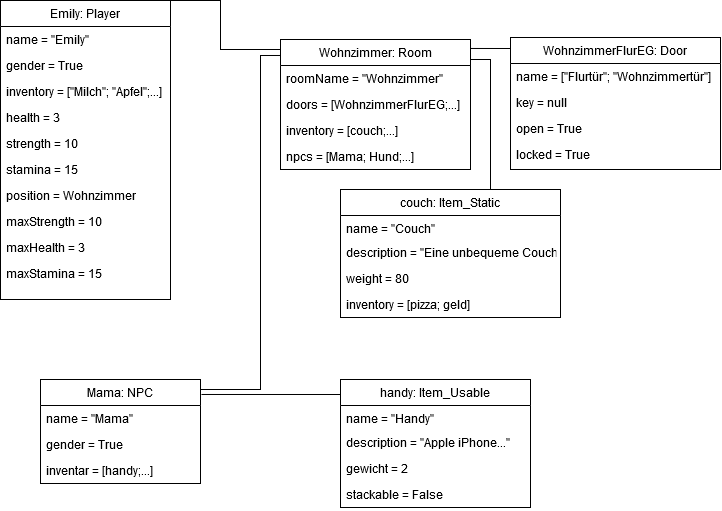

The diagram above was exported from draw.io. Its source (the exported page's mxGraphModel, read from the mxfile embedded in the PNG):
<mxGraphModel dx="1187" dy="613" grid="1" gridSize="10" guides="1" tooltips="1" connect="1" arrows="1" fold="1" page="1" pageScale="1" pageWidth="827" pageHeight="1169" math="0" shadow="0">
  <root>
    <mxCell id="WIyWlLk6GJQsqaUBKTNV-0" />
    <mxCell id="WIyWlLk6GJQsqaUBKTNV-1" parent="WIyWlLk6GJQsqaUBKTNV-0" />
    <mxCell id="59" style="edgeStyle=orthogonalEdgeStyle;rounded=0;orthogonalLoop=1;jettySize=auto;html=1;exitX=1;exitY=0;exitDx=0;exitDy=0;entryX=0.006;entryY=0.123;entryDx=0;entryDy=0;entryPerimeter=0;endArrow=none;endFill=0;" parent="WIyWlLk6GJQsqaUBKTNV-1" source="zkfFHV4jXpPFQw0GAbJ--0" target="4" edge="1">
      <mxGeometry relative="1" as="geometry">
        <Array as="points">
          <mxPoint x="260" y="440" />
          <mxPoint x="320" y="440" />
          <mxPoint x="320" y="106" />
        </Array>
      </mxGeometry>
    </mxCell>
    <mxCell id="zkfFHV4jXpPFQw0GAbJ--0" value="Mama: NPC " style="swimlane;fontStyle=0;align=center;verticalAlign=top;childLayout=stackLayout;horizontal=1;startSize=26;horizontalStack=0;resizeParent=1;resizeLast=0;collapsible=1;marginBottom=0;rounded=0;shadow=0;strokeWidth=1;" parent="WIyWlLk6GJQsqaUBKTNV-1" vertex="1">
      <mxGeometry x="100" y="430" width="160" height="104" as="geometry">
        <mxRectangle x="230" y="140" width="160" height="26" as="alternateBounds" />
      </mxGeometry>
    </mxCell>
    <mxCell id="zkfFHV4jXpPFQw0GAbJ--1" value="name = &quot;Mama&quot;" style="text;align=left;verticalAlign=top;spacingLeft=4;spacingRight=4;overflow=hidden;rotatable=0;points=[[0,0.5],[1,0.5]];portConstraint=eastwest;" parent="zkfFHV4jXpPFQw0GAbJ--0" vertex="1">
      <mxGeometry y="26" width="160" height="26" as="geometry" />
    </mxCell>
    <mxCell id="zkfFHV4jXpPFQw0GAbJ--2" value="gender = True" style="text;align=left;verticalAlign=top;spacingLeft=4;spacingRight=4;overflow=hidden;rotatable=0;points=[[0,0.5],[1,0.5]];portConstraint=eastwest;rounded=0;shadow=0;html=0;" parent="zkfFHV4jXpPFQw0GAbJ--0" vertex="1">
      <mxGeometry y="52" width="160" height="26" as="geometry" />
    </mxCell>
    <mxCell id="zkfFHV4jXpPFQw0GAbJ--3" value="inventar = [handy;...]" style="text;align=left;verticalAlign=top;spacingLeft=4;spacingRight=4;overflow=hidden;rotatable=0;points=[[0,0.5],[1,0.5]];portConstraint=eastwest;rounded=0;shadow=0;html=0;" parent="zkfFHV4jXpPFQw0GAbJ--0" vertex="1">
      <mxGeometry y="78" width="160" height="26" as="geometry" />
    </mxCell>
    <mxCell id="73" style="edgeStyle=orthogonalEdgeStyle;rounded=0;orthogonalLoop=1;jettySize=auto;html=1;exitX=1;exitY=0.25;exitDx=0;exitDy=0;entryX=0.925;entryY=0;entryDx=0;entryDy=0;entryPerimeter=0;endArrow=none;endFill=0;" parent="WIyWlLk6GJQsqaUBKTNV-1" source="4" target="60" edge="1">
      <mxGeometry relative="1" as="geometry">
        <Array as="points">
          <mxPoint x="530" y="110" />
          <mxPoint x="550" y="110" />
          <mxPoint x="550" y="240" />
        </Array>
      </mxGeometry>
    </mxCell>
    <mxCell id="4" value="Wohnzimmer: Room" style="swimlane;fontStyle=0;align=center;verticalAlign=top;childLayout=stackLayout;horizontal=1;startSize=26;horizontalStack=0;resizeParent=1;resizeLast=0;collapsible=1;marginBottom=0;rounded=0;shadow=0;strokeWidth=1;" parent="WIyWlLk6GJQsqaUBKTNV-1" vertex="1">
      <mxGeometry x="340" y="90" width="190" height="130" as="geometry">
        <mxRectangle x="230" y="40" width="160" height="26" as="alternateBounds" />
      </mxGeometry>
    </mxCell>
    <mxCell id="5" value="roomName = &quot;Wohnzimmer&quot;" style="text;align=left;verticalAlign=top;spacingLeft=4;spacingRight=4;overflow=hidden;rotatable=0;points=[[0,0.5],[1,0.5]];portConstraint=eastwest;" parent="4" vertex="1">
      <mxGeometry y="26" width="190" height="26" as="geometry" />
    </mxCell>
    <mxCell id="6" value="doors = [WohnzimmerFlurEG;...]" style="text;align=left;verticalAlign=top;spacingLeft=4;spacingRight=4;overflow=hidden;rotatable=0;points=[[0,0.5],[1,0.5]];portConstraint=eastwest;" parent="4" vertex="1">
      <mxGeometry y="52" width="190" height="26" as="geometry" />
    </mxCell>
    <mxCell id="7" value="inventory = [couch;...]" style="text;align=left;verticalAlign=top;spacingLeft=4;spacingRight=4;overflow=hidden;rotatable=0;points=[[0,0.5],[1,0.5]];portConstraint=eastwest;" parent="4" vertex="1">
      <mxGeometry y="78" width="190" height="26" as="geometry" />
    </mxCell>
    <mxCell id="8" value="npcs = [Mama; Hund;...]" style="text;align=left;verticalAlign=top;spacingLeft=4;spacingRight=4;overflow=hidden;rotatable=0;points=[[0,0.5],[1,0.5]];portConstraint=eastwest;" parent="4" vertex="1">
      <mxGeometry y="104" width="190" height="26" as="geometry" />
    </mxCell>
    <mxCell id="58" style="edgeStyle=orthogonalEdgeStyle;rounded=0;orthogonalLoop=1;jettySize=auto;html=1;exitX=1;exitY=0;exitDx=0;exitDy=0;entryX=0;entryY=0;entryDx=0;entryDy=0;endArrow=none;endFill=0;" parent="WIyWlLk6GJQsqaUBKTNV-1" source="21" target="4" edge="1">
      <mxGeometry relative="1" as="geometry">
        <Array as="points">
          <mxPoint x="280" y="51" />
          <mxPoint x="280" y="100" />
          <mxPoint x="340" y="100" />
        </Array>
      </mxGeometry>
    </mxCell>
    <mxCell id="56" style="edgeStyle=orthogonalEdgeStyle;rounded=0;orthogonalLoop=1;jettySize=auto;html=1;entryX=1.006;entryY=0.144;entryDx=0;entryDy=0;entryPerimeter=0;exitX=0.006;exitY=0.094;exitDx=0;exitDy=0;exitPerimeter=0;endArrow=none;endFill=0;" parent="WIyWlLk6GJQsqaUBKTNV-1" source="29" target="zkfFHV4jXpPFQw0GAbJ--0" edge="1">
      <mxGeometry relative="1" as="geometry">
        <Array as="points">
          <mxPoint x="401" y="445" />
        </Array>
      </mxGeometry>
    </mxCell>
    <mxCell id="29" value="handy: Item_Usable" style="swimlane;fontStyle=0;align=center;verticalAlign=top;childLayout=stackLayout;horizontal=1;startSize=26;horizontalStack=0;resizeParent=1;resizeLast=0;collapsible=1;marginBottom=0;rounded=0;shadow=0;strokeWidth=1;" parent="WIyWlLk6GJQsqaUBKTNV-1" vertex="1">
      <mxGeometry x="400" y="430" width="190" height="128" as="geometry">
        <mxRectangle x="440" y="40" width="160" height="26" as="alternateBounds" />
      </mxGeometry>
    </mxCell>
    <mxCell id="30" value="name = &quot;Handy&quot;" style="text;align=left;verticalAlign=top;spacingLeft=4;spacingRight=4;overflow=hidden;rotatable=0;points=[[0,0.5],[1,0.5]];portConstraint=eastwest;" parent="29" vertex="1">
      <mxGeometry y="26" width="190" height="24" as="geometry" />
    </mxCell>
    <mxCell id="31" value="description = &quot;Apple iPhone...&quot;" style="text;align=left;verticalAlign=top;spacingLeft=4;spacingRight=4;overflow=hidden;rotatable=0;points=[[0,0.5],[1,0.5]];portConstraint=eastwest;rounded=0;shadow=0;html=0;" parent="29" vertex="1">
      <mxGeometry y="50" width="190" height="26" as="geometry" />
    </mxCell>
    <mxCell id="32" value="gewicht = 2" style="text;align=left;verticalAlign=top;spacingLeft=4;spacingRight=4;overflow=hidden;rotatable=0;points=[[0,0.5],[1,0.5]];portConstraint=eastwest;rounded=0;shadow=0;html=0;" parent="29" vertex="1">
      <mxGeometry y="76" width="190" height="26" as="geometry" />
    </mxCell>
    <mxCell id="38" value="stackable = False" style="text;align=left;verticalAlign=top;spacingLeft=4;spacingRight=4;overflow=hidden;rotatable=0;points=[[0,0.5],[1,0.5]];portConstraint=eastwest;" parent="29" vertex="1">
      <mxGeometry y="102" width="190" height="26" as="geometry" />
    </mxCell>
    <mxCell id="57" style="edgeStyle=orthogonalEdgeStyle;rounded=0;orthogonalLoop=1;jettySize=auto;html=1;exitX=0;exitY=0;exitDx=0;exitDy=0;entryX=1;entryY=0.069;entryDx=0;entryDy=0;entryPerimeter=0;endArrow=none;endFill=0;" parent="WIyWlLk6GJQsqaUBKTNV-1" source="44" target="4" edge="1">
      <mxGeometry relative="1" as="geometry">
        <Array as="points">
          <mxPoint x="570" y="99" />
        </Array>
      </mxGeometry>
    </mxCell>
    <mxCell id="44" value="WohnzimmerFlurEG: Door" style="swimlane;fontStyle=0;align=center;verticalAlign=top;childLayout=stackLayout;horizontal=1;startSize=26;horizontalStack=0;resizeParent=1;resizeLast=0;collapsible=1;marginBottom=0;rounded=0;shadow=0;strokeWidth=1;" parent="WIyWlLk6GJQsqaUBKTNV-1" vertex="1">
      <mxGeometry x="570" y="88" width="210" height="132" as="geometry">
        <mxRectangle x="640" y="40" width="160" height="26" as="alternateBounds" />
      </mxGeometry>
    </mxCell>
    <mxCell id="45" value="name = [&quot;Flurtür&quot;; &quot;Wohnzimmertür&quot;]" style="text;align=left;verticalAlign=top;spacingLeft=4;spacingRight=4;overflow=hidden;rotatable=0;points=[[0,0.5],[1,0.5]];portConstraint=eastwest;" parent="44" vertex="1">
      <mxGeometry y="26" width="210" height="26" as="geometry" />
    </mxCell>
    <mxCell id="46" value="key = null" style="text;align=left;verticalAlign=top;spacingLeft=4;spacingRight=4;overflow=hidden;rotatable=0;points=[[0,0.5],[1,0.5]];portConstraint=eastwest;" parent="44" vertex="1">
      <mxGeometry y="52" width="210" height="26" as="geometry" />
    </mxCell>
    <mxCell id="47" value="open = True" style="text;align=left;verticalAlign=top;spacingLeft=4;spacingRight=4;overflow=hidden;rotatable=0;points=[[0,0.5],[1,0.5]];portConstraint=eastwest;fontStyle=0" parent="44" vertex="1">
      <mxGeometry y="78" width="210" height="26" as="geometry" />
    </mxCell>
    <mxCell id="48" value="locked = True" style="text;align=left;verticalAlign=top;spacingLeft=4;spacingRight=4;overflow=hidden;rotatable=0;points=[[0,0.5],[1,0.5]];portConstraint=eastwest;" parent="44" vertex="1">
      <mxGeometry y="104" width="210" height="26" as="geometry" />
    </mxCell>
    <mxCell id="60" value="couch: Item_Static" style="swimlane;fontStyle=0;align=center;verticalAlign=top;childLayout=stackLayout;horizontal=1;startSize=26;horizontalStack=0;resizeParent=1;resizeLast=0;collapsible=1;marginBottom=0;rounded=0;shadow=0;strokeWidth=1;" parent="WIyWlLk6GJQsqaUBKTNV-1" vertex="1">
      <mxGeometry x="400" y="240" width="220" height="128" as="geometry">
        <mxRectangle x="440" y="40" width="160" height="26" as="alternateBounds" />
      </mxGeometry>
    </mxCell>
    <mxCell id="61" value="name = &quot;Couch&quot;" style="text;align=left;verticalAlign=top;spacingLeft=4;spacingRight=4;overflow=hidden;rotatable=0;points=[[0,0.5],[1,0.5]];portConstraint=eastwest;" parent="60" vertex="1">
      <mxGeometry y="26" width="220" height="24" as="geometry" />
    </mxCell>
    <mxCell id="62" value="description = &quot;Eine unbequeme Couch&quot;" style="text;align=left;verticalAlign=top;spacingLeft=4;spacingRight=4;overflow=hidden;rotatable=0;points=[[0,0.5],[1,0.5]];portConstraint=eastwest;rounded=0;shadow=0;html=0;" parent="60" vertex="1">
      <mxGeometry y="50" width="220" height="26" as="geometry" />
    </mxCell>
    <mxCell id="63" value="weight = 80" style="text;align=left;verticalAlign=top;spacingLeft=4;spacingRight=4;overflow=hidden;rotatable=0;points=[[0,0.5],[1,0.5]];portConstraint=eastwest;rounded=0;shadow=0;html=0;" parent="60" vertex="1">
      <mxGeometry y="76" width="220" height="26" as="geometry" />
    </mxCell>
    <mxCell id="72" value="inventory = [pizza; geld]" style="text;align=left;verticalAlign=top;spacingLeft=4;spacingRight=4;overflow=hidden;rotatable=0;points=[[0,0.5],[1,0.5]];portConstraint=eastwest;rounded=0;shadow=0;html=0;" parent="60" vertex="1">
      <mxGeometry y="102" width="220" height="26" as="geometry" />
    </mxCell>
    <mxCell id="21" value="Emily: Player " style="swimlane;fontStyle=0;align=center;verticalAlign=top;childLayout=stackLayout;horizontal=1;startSize=26;horizontalStack=0;resizeParent=1;resizeLast=0;collapsible=1;marginBottom=0;rounded=0;shadow=0;strokeWidth=1;" parent="WIyWlLk6GJQsqaUBKTNV-1" vertex="1">
      <mxGeometry x="60" y="51" width="170" height="299" as="geometry">
        <mxRectangle x="230" y="140" width="160" height="26" as="alternateBounds" />
      </mxGeometry>
    </mxCell>
    <mxCell id="22" value="name = &quot;Emily&quot;" style="text;align=left;verticalAlign=top;spacingLeft=4;spacingRight=4;overflow=hidden;rotatable=0;points=[[0,0.5],[1,0.5]];portConstraint=eastwest;" parent="21" vertex="1">
      <mxGeometry y="26" width="170" height="26" as="geometry" />
    </mxCell>
    <mxCell id="23" value="gender = True" style="text;align=left;verticalAlign=top;spacingLeft=4;spacingRight=4;overflow=hidden;rotatable=0;points=[[0,0.5],[1,0.5]];portConstraint=eastwest;rounded=0;shadow=0;html=0;" parent="21" vertex="1">
      <mxGeometry y="52" width="170" height="26" as="geometry" />
    </mxCell>
    <mxCell id="24" value="inventory = [&quot;Milch&quot;; &quot;Apfel&quot;;...]" style="text;align=left;verticalAlign=top;spacingLeft=4;spacingRight=4;overflow=hidden;rotatable=0;points=[[0,0.5],[1,0.5]];portConstraint=eastwest;rounded=0;shadow=0;html=0;" parent="21" vertex="1">
      <mxGeometry y="78" width="170" height="26" as="geometry" />
    </mxCell>
    <mxCell id="25" value="health = 3" style="text;align=left;verticalAlign=top;spacingLeft=4;spacingRight=4;overflow=hidden;rotatable=0;points=[[0,0.5],[1,0.5]];portConstraint=eastwest;rounded=0;shadow=0;html=0;" parent="21" vertex="1">
      <mxGeometry y="104" width="170" height="26" as="geometry" />
    </mxCell>
    <mxCell id="26" value="strength = 10" style="text;align=left;verticalAlign=top;spacingLeft=4;spacingRight=4;overflow=hidden;rotatable=0;points=[[0,0.5],[1,0.5]];portConstraint=eastwest;rounded=0;shadow=0;html=0;" parent="21" vertex="1">
      <mxGeometry y="130" width="170" height="26" as="geometry" />
    </mxCell>
    <mxCell id="27" value="stamina = 15" style="text;align=left;verticalAlign=top;spacingLeft=4;spacingRight=4;overflow=hidden;rotatable=0;points=[[0,0.5],[1,0.5]];portConstraint=eastwest;rounded=0;shadow=0;html=0;" parent="21" vertex="1">
      <mxGeometry y="156" width="170" height="26" as="geometry" />
    </mxCell>
    <mxCell id="28" value="position = Wohnzimmer" style="text;align=left;verticalAlign=top;spacingLeft=4;spacingRight=4;overflow=hidden;rotatable=0;points=[[0,0.5],[1,0.5]];portConstraint=eastwest;rounded=0;shadow=0;html=0;" parent="21" vertex="1">
      <mxGeometry y="182" width="170" height="26" as="geometry" />
    </mxCell>
    <mxCell id="t8HnYLCkNLAlTeq7QF7_-73" value="maxStrength = 10" style="text;align=left;verticalAlign=top;spacingLeft=4;spacingRight=4;overflow=hidden;rotatable=0;points=[[0,0.5],[1,0.5]];portConstraint=eastwest;rounded=0;shadow=0;html=0;" vertex="1" parent="21">
      <mxGeometry y="208" width="170" height="26" as="geometry" />
    </mxCell>
    <mxCell id="t8HnYLCkNLAlTeq7QF7_-74" value="maxHealth = 3" style="text;align=left;verticalAlign=top;spacingLeft=4;spacingRight=4;overflow=hidden;rotatable=0;points=[[0,0.5],[1,0.5]];portConstraint=eastwest;rounded=0;shadow=0;html=0;" vertex="1" parent="21">
      <mxGeometry y="234" width="170" height="26" as="geometry" />
    </mxCell>
    <mxCell id="t8HnYLCkNLAlTeq7QF7_-75" value="maxStamina = 15" style="text;align=left;verticalAlign=top;spacingLeft=4;spacingRight=4;overflow=hidden;rotatable=0;points=[[0,0.5],[1,0.5]];portConstraint=eastwest;rounded=0;shadow=0;html=0;" vertex="1" parent="21">
      <mxGeometry y="260" width="170" height="26" as="geometry" />
    </mxCell>
  </root>
</mxGraphModel>